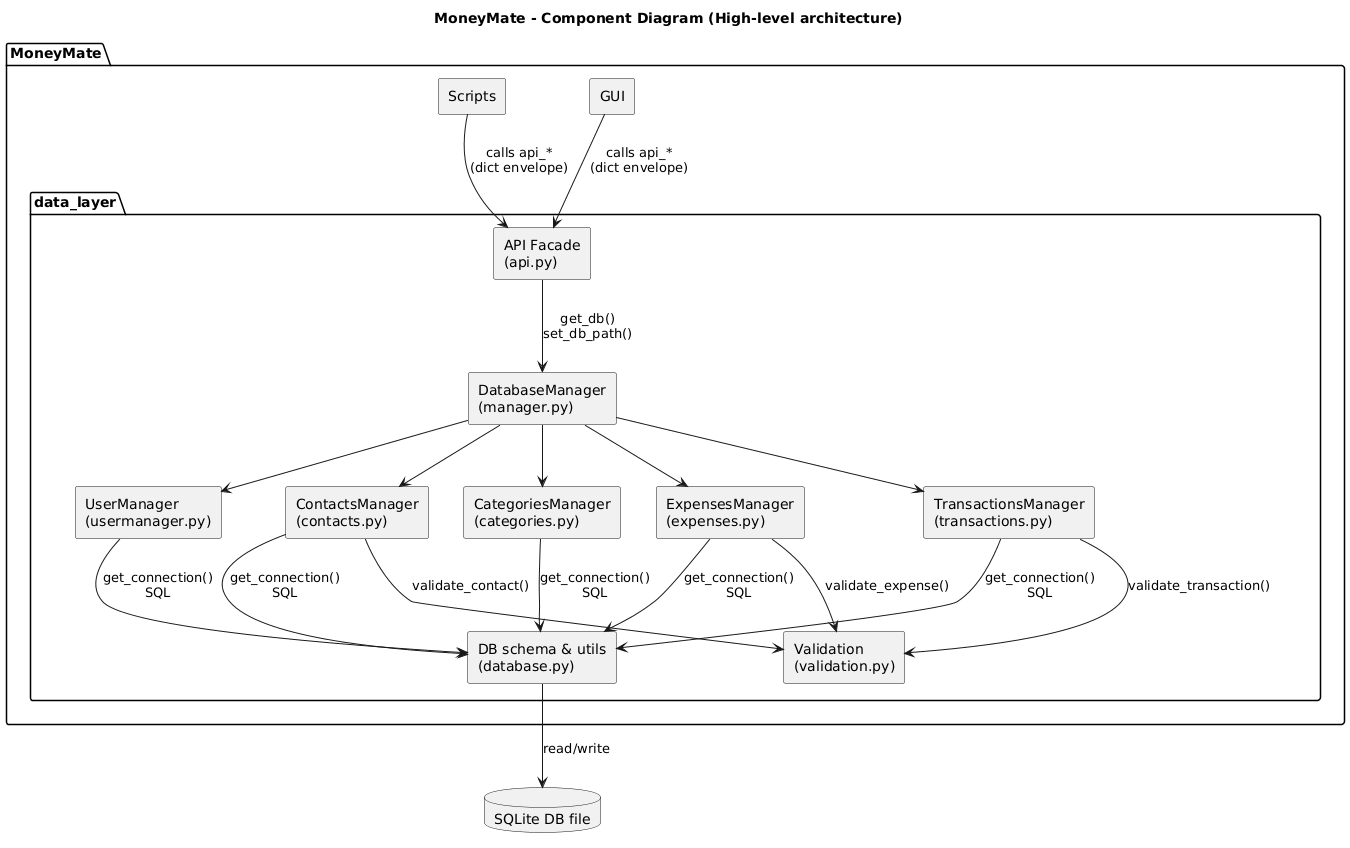

The diagram above was rendered by PlantUML. Its source (embedded in the PNG):
@startuml
skinparam componentStyle rectangle
title MoneyMate - Component Diagram (High-level architecture)

package "MoneyMate" {
  [GUI] as gui
  [Scripts] as scripts

  package "data_layer" {
    [API Facade\n(api.py)] as api
    [DatabaseManager\n(manager.py)] as dbm

    component "UserManager\n(usermanager.py)" as um
    component "ContactsManager\n(contacts.py)" as cm
    component "CategoriesManager\n(categories.py)" as catm
    component "ExpensesManager\n(expenses.py)" as em
    component "TransactionsManager\n(transactions.py)" as tm

    component "Validation\n(validation.py)" as val
    component "DB schema & utils\n(database.py)" as dbutil
  }
}

database "SQLite DB file" as sqlite

gui --> api : calls api_*\n(dict envelope)
scripts --> api : calls api_*\n(dict envelope)

api --> dbm : get_db()\nset_db_path()

dbm --> um
dbm --> cm
dbm --> catm
dbm --> em
dbm --> tm

um --> dbutil : get_connection()\nSQL
cm --> dbutil : get_connection()\nSQL
catm --> dbutil : get_connection()\nSQL
em --> dbutil : get_connection()\nSQL
tm --> dbutil : get_connection()\nSQL

cm --> val : validate_contact()
em --> val : validate_expense()
tm --> val : validate_transaction()

dbutil --> sqlite : read/write
@enduml